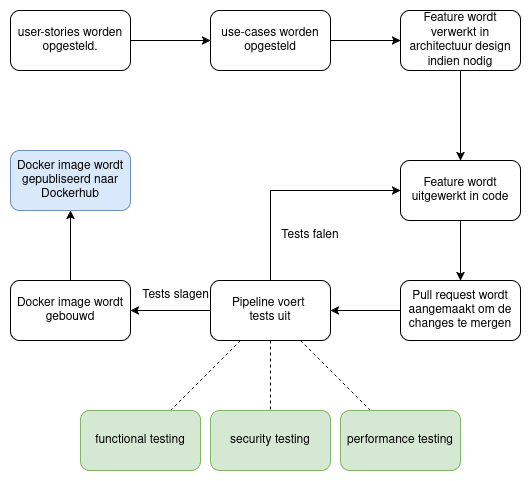

The diagram above was exported from draw.io. Its source (the exported page's mxGraphModel, read from the mxfile embedded in the PNG):
<mxGraphModel dx="1335" dy="746" grid="1" gridSize="10" guides="1" tooltips="1" connect="1" arrows="1" fold="1" page="1" pageScale="1" pageWidth="850" pageHeight="1100" math="0" shadow="0">
  <root>
    <mxCell id="0" />
    <mxCell id="1" parent="0" />
    <mxCell id="WeMlktw5bHw3sSRIjGoT-3" style="edgeStyle=orthogonalEdgeStyle;rounded=0;orthogonalLoop=1;jettySize=auto;html=1;" edge="1" parent="1" source="WeMlktw5bHw3sSRIjGoT-1" target="WeMlktw5bHw3sSRIjGoT-2">
      <mxGeometry relative="1" as="geometry" />
    </mxCell>
    <mxCell id="WeMlktw5bHw3sSRIjGoT-1" value="user-stories worden opgesteld." style="rounded=1;whiteSpace=wrap;html=1;" vertex="1" parent="1">
      <mxGeometry width="120" height="60" as="geometry" />
    </mxCell>
    <mxCell id="WeMlktw5bHw3sSRIjGoT-5" style="edgeStyle=orthogonalEdgeStyle;rounded=0;orthogonalLoop=1;jettySize=auto;html=1;" edge="1" parent="1" source="WeMlktw5bHw3sSRIjGoT-2" target="WeMlktw5bHw3sSRIjGoT-4">
      <mxGeometry relative="1" as="geometry" />
    </mxCell>
    <mxCell id="WeMlktw5bHw3sSRIjGoT-2" value="use-cases worden opgesteld" style="rounded=1;whiteSpace=wrap;html=1;" vertex="1" parent="1">
      <mxGeometry x="200" width="120" height="60" as="geometry" />
    </mxCell>
    <mxCell id="WeMlktw5bHw3sSRIjGoT-7" style="edgeStyle=orthogonalEdgeStyle;rounded=0;orthogonalLoop=1;jettySize=auto;html=1;" edge="1" parent="1" source="WeMlktw5bHw3sSRIjGoT-4" target="WeMlktw5bHw3sSRIjGoT-6">
      <mxGeometry relative="1" as="geometry" />
    </mxCell>
    <mxCell id="WeMlktw5bHw3sSRIjGoT-4" value="Feature wordt verwerkt in architectuur design indien nodig" style="rounded=1;whiteSpace=wrap;html=1;" vertex="1" parent="1">
      <mxGeometry x="390" width="120" height="60" as="geometry" />
    </mxCell>
    <mxCell id="WeMlktw5bHw3sSRIjGoT-9" style="edgeStyle=orthogonalEdgeStyle;rounded=0;orthogonalLoop=1;jettySize=auto;html=1;" edge="1" parent="1" source="WeMlktw5bHw3sSRIjGoT-6" target="WeMlktw5bHw3sSRIjGoT-8">
      <mxGeometry relative="1" as="geometry" />
    </mxCell>
    <mxCell id="WeMlktw5bHw3sSRIjGoT-6" value="Feature wordt uitgewerkt in code" style="rounded=1;whiteSpace=wrap;html=1;" vertex="1" parent="1">
      <mxGeometry x="390" y="150" width="120" height="60" as="geometry" />
    </mxCell>
    <mxCell id="WeMlktw5bHw3sSRIjGoT-11" style="edgeStyle=orthogonalEdgeStyle;rounded=0;orthogonalLoop=1;jettySize=auto;html=1;" edge="1" parent="1" source="WeMlktw5bHw3sSRIjGoT-8" target="WeMlktw5bHw3sSRIjGoT-10">
      <mxGeometry relative="1" as="geometry" />
    </mxCell>
    <mxCell id="WeMlktw5bHw3sSRIjGoT-8" value="Pull request wordt aangemaakt om de changes te mergen" style="rounded=1;whiteSpace=wrap;html=1;" vertex="1" parent="1">
      <mxGeometry x="390" y="270" width="120" height="60" as="geometry" />
    </mxCell>
    <mxCell id="WeMlktw5bHw3sSRIjGoT-15" style="rounded=0;orthogonalLoop=1;jettySize=auto;html=1;endArrow=none;startFill=0;dashed=1;" edge="1" parent="1" source="WeMlktw5bHw3sSRIjGoT-10" target="WeMlktw5bHw3sSRIjGoT-12">
      <mxGeometry relative="1" as="geometry" />
    </mxCell>
    <mxCell id="WeMlktw5bHw3sSRIjGoT-16" style="rounded=0;orthogonalLoop=1;jettySize=auto;html=1;endArrow=none;startFill=0;dashed=1;" edge="1" parent="1" source="WeMlktw5bHw3sSRIjGoT-10" target="WeMlktw5bHw3sSRIjGoT-13">
      <mxGeometry relative="1" as="geometry" />
    </mxCell>
    <mxCell id="WeMlktw5bHw3sSRIjGoT-17" style="rounded=0;orthogonalLoop=1;jettySize=auto;html=1;endArrow=none;startFill=0;dashed=1;" edge="1" parent="1" source="WeMlktw5bHw3sSRIjGoT-10" target="WeMlktw5bHw3sSRIjGoT-14">
      <mxGeometry relative="1" as="geometry" />
    </mxCell>
    <mxCell id="WeMlktw5bHw3sSRIjGoT-19" style="edgeStyle=orthogonalEdgeStyle;rounded=0;orthogonalLoop=1;jettySize=auto;html=1;" edge="1" parent="1" source="WeMlktw5bHw3sSRIjGoT-10" target="WeMlktw5bHw3sSRIjGoT-18">
      <mxGeometry relative="1" as="geometry" />
    </mxCell>
    <mxCell id="WeMlktw5bHw3sSRIjGoT-26" style="edgeStyle=orthogonalEdgeStyle;rounded=0;orthogonalLoop=1;jettySize=auto;html=1;" edge="1" parent="1" source="WeMlktw5bHw3sSRIjGoT-10" target="WeMlktw5bHw3sSRIjGoT-6">
      <mxGeometry relative="1" as="geometry">
        <Array as="points">
          <mxPoint x="260" y="180" />
        </Array>
      </mxGeometry>
    </mxCell>
    <mxCell id="WeMlktw5bHw3sSRIjGoT-10" value="&lt;div&gt;Pipeline voert&amp;nbsp;&lt;/div&gt;&lt;div&gt;tests uit&lt;/div&gt;" style="rounded=1;whiteSpace=wrap;html=1;" vertex="1" parent="1">
      <mxGeometry x="200" y="270" width="120" height="60" as="geometry" />
    </mxCell>
    <mxCell id="WeMlktw5bHw3sSRIjGoT-12" value="functional testing" style="rounded=1;whiteSpace=wrap;html=1;fillColor=#d5e8d4;strokeColor=#82b366;" vertex="1" parent="1">
      <mxGeometry x="70" y="400" width="120" height="60" as="geometry" />
    </mxCell>
    <mxCell id="WeMlktw5bHw3sSRIjGoT-13" value="security testing" style="rounded=1;whiteSpace=wrap;html=1;fillColor=#d5e8d4;strokeColor=#82b366;" vertex="1" parent="1">
      <mxGeometry x="200" y="400" width="120" height="60" as="geometry" />
    </mxCell>
    <mxCell id="WeMlktw5bHw3sSRIjGoT-14" value="performance testing" style="rounded=1;whiteSpace=wrap;html=1;fillColor=#d5e8d4;strokeColor=#82b366;" vertex="1" parent="1">
      <mxGeometry x="330" y="400" width="120" height="60" as="geometry" />
    </mxCell>
    <mxCell id="WeMlktw5bHw3sSRIjGoT-21" style="edgeStyle=orthogonalEdgeStyle;rounded=0;orthogonalLoop=1;jettySize=auto;html=1;" edge="1" parent="1" source="WeMlktw5bHw3sSRIjGoT-18" target="WeMlktw5bHw3sSRIjGoT-20">
      <mxGeometry relative="1" as="geometry" />
    </mxCell>
    <mxCell id="WeMlktw5bHw3sSRIjGoT-18" value="Docker image wordt gebouwd" style="rounded=1;whiteSpace=wrap;html=1;" vertex="1" parent="1">
      <mxGeometry y="270" width="120" height="60" as="geometry" />
    </mxCell>
    <mxCell id="WeMlktw5bHw3sSRIjGoT-20" value="Docker image wordt gepubliseerd naar Dockerhub" style="rounded=1;whiteSpace=wrap;html=1;fillColor=#dae8fc;strokeColor=#6c8ebf;" vertex="1" parent="1">
      <mxGeometry y="140" width="120" height="60" as="geometry" />
    </mxCell>
    <mxCell id="WeMlktw5bHw3sSRIjGoT-23" value="Tests slagen" style="text;html=1;align=center;verticalAlign=middle;resizable=0;points=[];autosize=1;strokeColor=none;fillColor=none;" vertex="1" parent="1">
      <mxGeometry x="120" y="270" width="90" height="30" as="geometry" />
    </mxCell>
    <mxCell id="WeMlktw5bHw3sSRIjGoT-27" value="Tests falen" style="text;html=1;align=center;verticalAlign=middle;whiteSpace=wrap;rounded=0;" vertex="1" parent="1">
      <mxGeometry x="270" y="210" width="60" height="30" as="geometry" />
    </mxCell>
  </root>
</mxGraphModel>